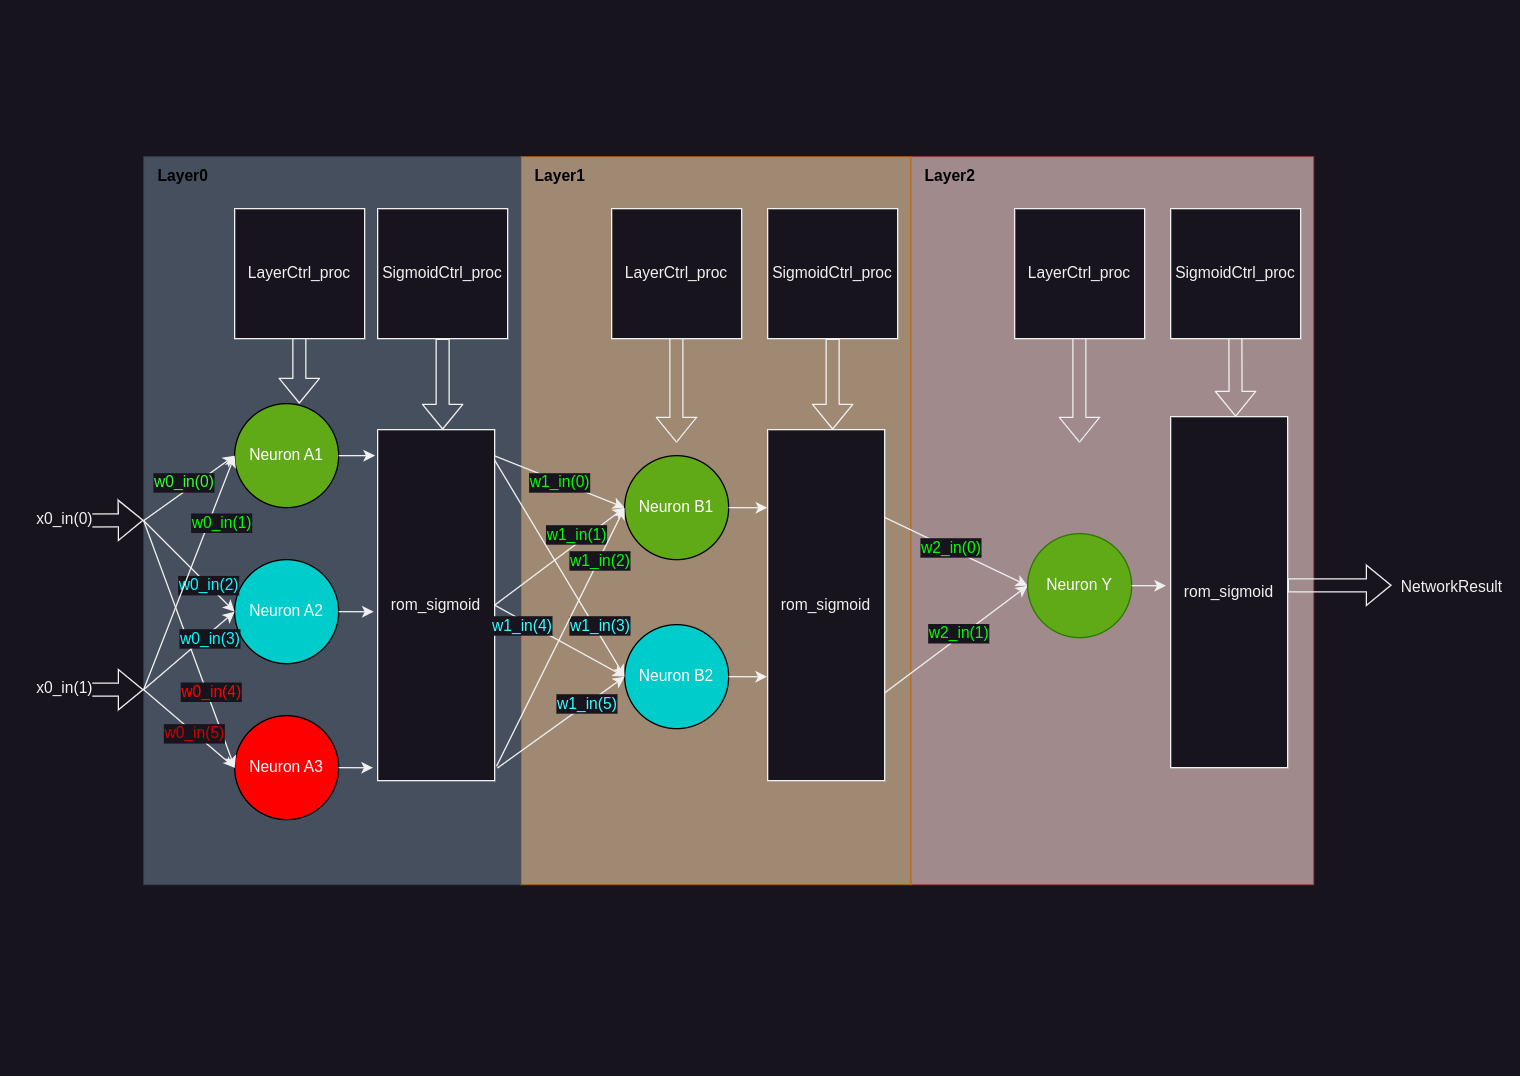

The diagram above was exported from draw.io. Its source (the exported page's mxGraphModel, read from the mxfile embedded in the PNG):
<mxGraphModel dx="2505" dy="1751" grid="1" gridSize="10" guides="1" tooltips="1" connect="1" arrows="1" fold="1" page="1" pageScale="1" pageWidth="1169" pageHeight="827" math="0" shadow="0">
  <root>
    <mxCell id="0" />
    <mxCell id="1" parent="0" />
    <mxCell id="SYQy1KJUXBrkszPhO71--110" value="" style="rounded=0;whiteSpace=wrap;html=1;direction=south;fillColor=#fad9d5;strokeColor=#ae4132;opacity=60;" parent="1" vertex="1">
      <mxGeometry x="700" y="120" width="310" height="560" as="geometry" />
    </mxCell>
    <mxCell id="SYQy1KJUXBrkszPhO71--87" value="" style="rounded=0;whiteSpace=wrap;html=1;direction=south;fillColor=#fad7ac;strokeColor=#b46504;opacity=60;" parent="1" vertex="1">
      <mxGeometry x="400" y="120" width="300" height="560" as="geometry" />
    </mxCell>
    <mxCell id="SYQy1KJUXBrkszPhO71--120" value="" style="shape=flexArrow;endArrow=classic;html=1;fontSize=12;exitX=0.5;exitY=1;exitDx=0;exitDy=0;" parent="1" edge="1">
      <mxGeometry width="50" height="50" relative="1" as="geometry">
        <mxPoint x="949.76" y="250" as="sourcePoint" />
        <mxPoint x="950" y="320.08000000000004" as="targetPoint" />
      </mxGeometry>
    </mxCell>
    <mxCell id="55" value="" style="rounded=0;whiteSpace=wrap;html=1;direction=south;fillColor=#647687;fontColor=#ffffff;strokeColor=#314354;opacity=60;" parent="1" vertex="1">
      <mxGeometry x="110" y="120" width="290" height="560" as="geometry" />
    </mxCell>
    <mxCell id="2" value="Neuron A1" style="ellipse;whiteSpace=wrap;html=1;aspect=fixed;fillColor=#60a917;fontColor=#ffffff;strokeColor=#000000;" parent="1" vertex="1">
      <mxGeometry x="180" y="310" width="80" height="80" as="geometry" />
    </mxCell>
    <mxCell id="3" value="Neuron A2" style="ellipse;whiteSpace=wrap;html=1;aspect=fixed;fillColor=#00CCCC;fontColor=#ffffff;strokeColor=#000000;" parent="1" vertex="1">
      <mxGeometry x="180" y="430" width="80" height="80" as="geometry" />
    </mxCell>
    <mxCell id="4" value="Neuron A3" style="ellipse;whiteSpace=wrap;html=1;aspect=fixed;fillColor=#FF0000;fontColor=#ffffff;strokeColor=#000000;" parent="1" vertex="1">
      <mxGeometry x="180" y="550" width="80" height="80" as="geometry" />
    </mxCell>
    <mxCell id="10" value="" style="endArrow=classic;html=1;exitX=1;exitY=0.5;exitDx=0;exitDy=0;endFill=1;" parent="1" edge="1">
      <mxGeometry width="50" height="50" relative="1" as="geometry">
        <mxPoint x="110" y="399.9999999999998" as="sourcePoint" />
        <mxPoint x="180" y="350" as="targetPoint" />
      </mxGeometry>
    </mxCell>
    <mxCell id="27" value="&lt;font color=&quot;#33ff33&quot;&gt;w0_in(0)&lt;/font&gt;" style="edgeLabel;html=1;align=center;verticalAlign=middle;resizable=0;points=[];fontSize=12;" parent="10" vertex="1" connectable="0">
      <mxGeometry x="-0.4014" relative="1" as="geometry">
        <mxPoint x="9" y="-15" as="offset" />
      </mxGeometry>
    </mxCell>
    <mxCell id="11" value="" style="endArrow=classic;html=1;entryX=0;entryY=0.5;entryDx=0;entryDy=0;endFill=1;" parent="1" target="3" edge="1">
      <mxGeometry width="50" height="50" relative="1" as="geometry">
        <mxPoint x="110" y="400" as="sourcePoint" />
        <mxPoint x="190" y="360" as="targetPoint" />
      </mxGeometry>
    </mxCell>
    <mxCell id="29" value="&lt;font color=&quot;#00ffff&quot;&gt;w0_in(2)&lt;/font&gt;" style="edgeLabel;html=1;align=center;verticalAlign=middle;resizable=0;points=[];fontSize=12;" parent="11" vertex="1" connectable="0">
      <mxGeometry x="0.2302" relative="1" as="geometry">
        <mxPoint x="7" y="7" as="offset" />
      </mxGeometry>
    </mxCell>
    <mxCell id="12" value="" style="endArrow=classic;html=1;entryX=0;entryY=0.5;entryDx=0;entryDy=0;exitX=1;exitY=0.5;exitDx=0;exitDy=0;endFill=1;" parent="1" target="4" edge="1">
      <mxGeometry width="50" height="50" relative="1" as="geometry">
        <mxPoint x="110" y="399.9999999999998" as="sourcePoint" />
        <mxPoint x="180" y="500" as="targetPoint" />
      </mxGeometry>
    </mxCell>
    <mxCell id="31" value="&lt;font color=&quot;#ff0000&quot;&gt;w0_in(4)&lt;/font&gt;" style="edgeLabel;html=1;align=center;verticalAlign=middle;resizable=0;points=[];fontSize=12;" parent="12" vertex="1" connectable="0">
      <mxGeometry x="-0.1266" y="2" relative="1" as="geometry">
        <mxPoint x="18" y="48" as="offset" />
      </mxGeometry>
    </mxCell>
    <mxCell id="13" value="" style="endArrow=classicThin;html=1;endFill=1;entryX=0;entryY=0.5;entryDx=0;entryDy=0;" parent="1" target="4" edge="1">
      <mxGeometry width="50" height="50" relative="1" as="geometry">
        <mxPoint x="110" y="530" as="sourcePoint" />
        <mxPoint x="100" y="590" as="targetPoint" />
      </mxGeometry>
    </mxCell>
    <mxCell id="32" value="&lt;font color=&quot;#cc0000&quot;&gt;w0_in(5)&lt;/font&gt;" style="edgeLabel;html=1;align=center;verticalAlign=middle;resizable=0;points=[];fontSize=12;" parent="13" vertex="1" connectable="0">
      <mxGeometry x="0.0783" y="1" relative="1" as="geometry">
        <mxPoint y="2" as="offset" />
      </mxGeometry>
    </mxCell>
    <mxCell id="14" value="" style="endArrow=classic;html=1;entryX=0;entryY=0.5;entryDx=0;entryDy=0;endFill=1;" parent="1" target="3" edge="1">
      <mxGeometry width="50" height="50" relative="1" as="geometry">
        <mxPoint x="110" y="530" as="sourcePoint" />
        <mxPoint x="110" y="530" as="targetPoint" />
      </mxGeometry>
    </mxCell>
    <mxCell id="30" value="&lt;font color=&quot;#00ffff&quot;&gt;w0_in(3)&lt;/font&gt;" style="edgeLabel;html=1;align=center;verticalAlign=middle;resizable=0;points=[];fontSize=12;" parent="14" vertex="1" connectable="0">
      <mxGeometry x="0.299" y="-1" relative="1" as="geometry">
        <mxPoint x="4" y="-2" as="offset" />
      </mxGeometry>
    </mxCell>
    <mxCell id="15" value="" style="endArrow=classic;html=1;entryX=0;entryY=0.5;entryDx=0;entryDy=0;endFill=1;exitX=1;exitY=0.5;exitDx=0;exitDy=0;" parent="1" target="2" edge="1">
      <mxGeometry width="50" height="50" relative="1" as="geometry">
        <mxPoint x="110" y="530" as="sourcePoint" />
        <mxPoint x="110" y="538" as="targetPoint" />
      </mxGeometry>
    </mxCell>
    <mxCell id="28" value="&lt;font color=&quot;#00ff00&quot;&gt;w0_in(1)&lt;/font&gt;" style="edgeLabel;html=1;align=center;verticalAlign=middle;resizable=0;points=[];fontSize=12;" parent="15" vertex="1" connectable="0">
      <mxGeometry x="-0.2961" y="1" relative="1" as="geometry">
        <mxPoint x="36" y="-66" as="offset" />
      </mxGeometry>
    </mxCell>
    <mxCell id="57" value="" style="shape=flexArrow;endArrow=classic;html=1;fontSize=12;exitX=0.5;exitY=1;exitDx=0;exitDy=0;" parent="1" edge="1">
      <mxGeometry width="50" height="50" relative="1" as="geometry">
        <mxPoint x="229.76" y="250" as="sourcePoint" />
        <mxPoint x="229.76" y="310" as="targetPoint" />
      </mxGeometry>
    </mxCell>
    <mxCell id="58" value="&lt;font color=&quot;#000000&quot;&gt;Layer0&lt;/font&gt;" style="text;html=1;align=center;verticalAlign=middle;resizable=0;points=[];autosize=1;strokeColor=none;fillColor=none;fontStyle=1" parent="1" vertex="1">
      <mxGeometry x="110" y="120" width="60" height="30" as="geometry" />
    </mxCell>
    <mxCell id="SYQy1KJUXBrkszPhO71--103" style="rounded=0;orthogonalLoop=1;jettySize=auto;html=1;exitX=0.075;exitY=-0.002;exitDx=0;exitDy=0;entryX=0;entryY=0.5;entryDx=0;entryDy=0;exitPerimeter=0;" parent="1" source="SYQy1KJUXBrkszPhO71--67" target="SYQy1KJUXBrkszPhO71--88" edge="1">
      <mxGeometry relative="1" as="geometry" />
    </mxCell>
    <mxCell id="SYQy1KJUXBrkszPhO71--127" value="&lt;font color=&quot;#00ff00&quot;&gt;w1_in(0)&lt;/font&gt;" style="edgeLabel;html=1;align=center;verticalAlign=middle;resizable=0;points=[];fontSize=12;fontFamily=Helvetica;fontColor=default;" parent="SYQy1KJUXBrkszPhO71--103" vertex="1" connectable="0">
      <mxGeometry x="-0.0157" relative="1" as="geometry">
        <mxPoint as="offset" />
      </mxGeometry>
    </mxCell>
    <mxCell id="SYQy1KJUXBrkszPhO71--106" style="rounded=0;orthogonalLoop=1;jettySize=auto;html=1;exitX=0.5;exitY=0;exitDx=0;exitDy=0;" parent="1" source="SYQy1KJUXBrkszPhO71--67" edge="1">
      <mxGeometry relative="1" as="geometry">
        <mxPoint x="480" y="390" as="targetPoint" />
      </mxGeometry>
    </mxCell>
    <mxCell id="SYQy1KJUXBrkszPhO71--131" value="&lt;font color=&quot;#00ff00&quot;&gt;w1_in(1)&lt;/font&gt;" style="edgeLabel;html=1;align=center;verticalAlign=middle;resizable=0;points=[];fontSize=12;fontFamily=Helvetica;fontColor=default;" parent="SYQy1KJUXBrkszPhO71--106" vertex="1" connectable="0">
      <mxGeometry x="0.2584" y="1" relative="1" as="geometry">
        <mxPoint y="-7" as="offset" />
      </mxGeometry>
    </mxCell>
    <mxCell id="SYQy1KJUXBrkszPhO71--107" style="rounded=0;orthogonalLoop=1;jettySize=auto;html=1;exitX=0.5;exitY=0;exitDx=0;exitDy=0;entryX=0;entryY=0.5;entryDx=0;entryDy=0;" parent="1" source="SYQy1KJUXBrkszPhO71--67" target="SYQy1KJUXBrkszPhO71--90" edge="1">
      <mxGeometry relative="1" as="geometry" />
    </mxCell>
    <mxCell id="SYQy1KJUXBrkszPhO71--67" value="rom_sigmoid" style="rounded=0;whiteSpace=wrap;html=1;direction=south;" parent="1" vertex="1">
      <mxGeometry x="290" y="330" width="90" height="270" as="geometry" />
    </mxCell>
    <mxCell id="SYQy1KJUXBrkszPhO71--72" style="edgeStyle=orthogonalEdgeStyle;rounded=0;orthogonalLoop=1;jettySize=auto;html=1;exitX=1;exitY=0.5;exitDx=0;exitDy=0;entryX=0.074;entryY=1.022;entryDx=0;entryDy=0;entryPerimeter=0;" parent="1" source="2" target="SYQy1KJUXBrkszPhO71--67" edge="1">
      <mxGeometry relative="1" as="geometry" />
    </mxCell>
    <mxCell id="SYQy1KJUXBrkszPhO71--78" style="edgeStyle=orthogonalEdgeStyle;rounded=0;orthogonalLoop=1;jettySize=auto;html=1;exitX=1;exitY=0.5;exitDx=0;exitDy=0;entryX=0.517;entryY=1.033;entryDx=0;entryDy=0;entryPerimeter=0;" parent="1" source="3" target="SYQy1KJUXBrkszPhO71--67" edge="1">
      <mxGeometry relative="1" as="geometry" />
    </mxCell>
    <mxCell id="SYQy1KJUXBrkszPhO71--80" style="edgeStyle=orthogonalEdgeStyle;rounded=0;orthogonalLoop=1;jettySize=auto;html=1;exitX=1;exitY=0.5;exitDx=0;exitDy=0;entryX=0.964;entryY=1.04;entryDx=0;entryDy=0;entryPerimeter=0;" parent="1" source="4" target="SYQy1KJUXBrkszPhO71--67" edge="1">
      <mxGeometry relative="1" as="geometry" />
    </mxCell>
    <mxCell id="SYQy1KJUXBrkszPhO71--82" value="SigmoidCtrl_proc" style="whiteSpace=wrap;html=1;aspect=fixed;fontSize=12;" parent="1" vertex="1">
      <mxGeometry x="290" y="160" width="100" height="100" as="geometry" />
    </mxCell>
    <mxCell id="SYQy1KJUXBrkszPhO71--83" value="" style="shape=flexArrow;endArrow=classic;html=1;fontSize=12;exitX=0.5;exitY=1;exitDx=0;exitDy=0;" parent="1" source="SYQy1KJUXBrkszPhO71--82" edge="1">
      <mxGeometry width="50" height="50" relative="1" as="geometry">
        <mxPoint x="340" y="289.9999999999998" as="sourcePoint" />
        <mxPoint x="340" y="330" as="targetPoint" />
      </mxGeometry>
    </mxCell>
    <mxCell id="SYQy1KJUXBrkszPhO71--86" value="LayerCtrl_proc" style="whiteSpace=wrap;html=1;aspect=fixed;fontSize=12;" parent="1" vertex="1">
      <mxGeometry x="180" y="160" width="100" height="100" as="geometry" />
    </mxCell>
    <mxCell id="SYQy1KJUXBrkszPhO71--88" value="Neuron B1" style="ellipse;whiteSpace=wrap;html=1;aspect=fixed;fillColor=#60a917;fontColor=#ffffff;strokeColor=#000000;" parent="1" vertex="1">
      <mxGeometry x="480" y="350" width="80" height="80" as="geometry" />
    </mxCell>
    <mxCell id="SYQy1KJUXBrkszPhO71--90" value="Neuron B2" style="ellipse;whiteSpace=wrap;html=1;aspect=fixed;fillColor=#00CCCC;fontColor=#ffffff;strokeColor=#000000;" parent="1" vertex="1">
      <mxGeometry x="480" y="480" width="80" height="80" as="geometry" />
    </mxCell>
    <mxCell id="SYQy1KJUXBrkszPhO71--91" value="" style="shape=flexArrow;endArrow=classic;html=1;fontSize=12;exitX=0.5;exitY=1;exitDx=0;exitDy=0;entryX=0.393;entryY=0.581;entryDx=0;entryDy=0;entryPerimeter=0;" parent="1" edge="1">
      <mxGeometry width="50" height="50" relative="1" as="geometry">
        <mxPoint x="519.76" y="250" as="sourcePoint" />
        <mxPoint x="519.8900000000001" y="340.0799999999999" as="targetPoint" />
      </mxGeometry>
    </mxCell>
    <mxCell id="SYQy1KJUXBrkszPhO71--92" value="&lt;font color=&quot;#000000&quot;&gt;&lt;b&gt;Layer1&lt;/b&gt;&lt;/font&gt;" style="text;html=1;align=center;verticalAlign=middle;resizable=0;points=[];autosize=1;strokeColor=none;fillColor=none;" parent="1" vertex="1">
      <mxGeometry x="400" y="120" width="60" height="30" as="geometry" />
    </mxCell>
    <mxCell id="SYQy1KJUXBrkszPhO71--121" style="rounded=0;orthogonalLoop=1;jettySize=auto;html=1;exitX=0.25;exitY=0;exitDx=0;exitDy=0;entryX=0;entryY=0.5;entryDx=0;entryDy=0;" parent="1" source="SYQy1KJUXBrkszPhO71--93" target="SYQy1KJUXBrkszPhO71--112" edge="1">
      <mxGeometry relative="1" as="geometry" />
    </mxCell>
    <mxCell id="SYQy1KJUXBrkszPhO71--136" value="&lt;font color=&quot;#00ff00&quot;&gt;w2_in(0)&lt;/font&gt;" style="edgeLabel;html=1;align=center;verticalAlign=middle;resizable=0;points=[];fontSize=12;fontFamily=Helvetica;fontColor=default;" parent="SYQy1KJUXBrkszPhO71--121" vertex="1" connectable="0">
      <mxGeometry x="-0.0986" y="1" relative="1" as="geometry">
        <mxPoint as="offset" />
      </mxGeometry>
    </mxCell>
    <mxCell id="SYQy1KJUXBrkszPhO71--122" style="rounded=0;orthogonalLoop=1;jettySize=auto;html=1;exitX=0.75;exitY=0;exitDx=0;exitDy=0;entryX=0;entryY=0.5;entryDx=0;entryDy=0;" parent="1" source="SYQy1KJUXBrkszPhO71--93" target="SYQy1KJUXBrkszPhO71--112" edge="1">
      <mxGeometry relative="1" as="geometry" />
    </mxCell>
    <mxCell id="SYQy1KJUXBrkszPhO71--93" value="rom_sigmoid" style="rounded=0;whiteSpace=wrap;html=1;direction=south;" parent="1" vertex="1">
      <mxGeometry x="590" y="330" width="90" height="270" as="geometry" />
    </mxCell>
    <mxCell id="SYQy1KJUXBrkszPhO71--94" style="edgeStyle=orthogonalEdgeStyle;rounded=0;orthogonalLoop=1;jettySize=auto;html=1;exitX=1;exitY=0.5;exitDx=0;exitDy=0;entryX=0.222;entryY=1.003;entryDx=0;entryDy=0;entryPerimeter=0;" parent="1" source="SYQy1KJUXBrkszPhO71--88" target="SYQy1KJUXBrkszPhO71--93" edge="1">
      <mxGeometry relative="1" as="geometry">
        <mxPoint x="588.02" y="389.98" as="targetPoint" />
      </mxGeometry>
    </mxCell>
    <mxCell id="SYQy1KJUXBrkszPhO71--96" style="edgeStyle=orthogonalEdgeStyle;rounded=0;orthogonalLoop=1;jettySize=auto;html=1;exitX=1;exitY=0.5;exitDx=0;exitDy=0;entryX=0.706;entryY=1.004;entryDx=0;entryDy=0;entryPerimeter=0;" parent="1" source="SYQy1KJUXBrkszPhO71--90" target="SYQy1KJUXBrkszPhO71--93" edge="1">
      <mxGeometry relative="1" as="geometry">
        <mxPoint x="586.4000000000001" y="520.2799999999997" as="targetPoint" />
      </mxGeometry>
    </mxCell>
    <mxCell id="SYQy1KJUXBrkszPhO71--97" value="SigmoidCtrl_proc" style="whiteSpace=wrap;html=1;aspect=fixed;fontSize=12;" parent="1" vertex="1">
      <mxGeometry x="590" y="160" width="100" height="100" as="geometry" />
    </mxCell>
    <mxCell id="SYQy1KJUXBrkszPhO71--98" value="" style="shape=flexArrow;endArrow=classic;html=1;fontSize=12;exitX=0.5;exitY=1;exitDx=0;exitDy=0;entryX=0.375;entryY=0.2;entryDx=0;entryDy=0;entryPerimeter=0;" parent="1" source="SYQy1KJUXBrkszPhO71--97" target="SYQy1KJUXBrkszPhO71--87" edge="1">
      <mxGeometry width="50" height="50" relative="1" as="geometry">
        <mxPoint x="629.5" y="240" as="sourcePoint" />
        <mxPoint x="609.9599999999998" y="319.9200000000001" as="targetPoint" />
      </mxGeometry>
    </mxCell>
    <mxCell id="SYQy1KJUXBrkszPhO71--99" value="LayerCtrl_proc" style="whiteSpace=wrap;html=1;aspect=fixed;fontSize=12;" parent="1" vertex="1">
      <mxGeometry x="470" y="160" width="100" height="100" as="geometry" />
    </mxCell>
    <mxCell id="SYQy1KJUXBrkszPhO71--104" style="rounded=0;orthogonalLoop=1;jettySize=auto;html=1;exitX=0.088;exitY=-0.002;exitDx=0;exitDy=0;entryX=0;entryY=0.5;entryDx=0;entryDy=0;exitPerimeter=0;" parent="1" source="SYQy1KJUXBrkszPhO71--67" target="SYQy1KJUXBrkszPhO71--90" edge="1">
      <mxGeometry relative="1" as="geometry">
        <mxPoint x="390" y="360" as="sourcePoint" />
        <mxPoint x="500" y="400" as="targetPoint" />
      </mxGeometry>
    </mxCell>
    <mxCell id="SYQy1KJUXBrkszPhO71--133" value="&lt;font color=&quot;#33ffff&quot;&gt;w1_in(3)&lt;/font&gt;" style="edgeLabel;html=1;align=center;verticalAlign=middle;resizable=0;points=[];fontSize=12;fontFamily=Helvetica;fontColor=default;" parent="SYQy1KJUXBrkszPhO71--104" vertex="1" connectable="0">
      <mxGeometry x="0.4824" y="-1" relative="1" as="geometry">
        <mxPoint x="7" y="3" as="offset" />
      </mxGeometry>
    </mxCell>
    <mxCell id="SYQy1KJUXBrkszPhO71--108" style="rounded=0;orthogonalLoop=1;jettySize=auto;html=1;exitX=0.959;exitY=-0.016;exitDx=0;exitDy=0;entryX=0;entryY=0.5;entryDx=0;entryDy=0;exitPerimeter=0;" parent="1" source="SYQy1KJUXBrkszPhO71--67" target="SYQy1KJUXBrkszPhO71--88" edge="1">
      <mxGeometry relative="1" as="geometry">
        <mxPoint x="390" y="475" as="sourcePoint" />
        <mxPoint x="490" y="530" as="targetPoint" />
      </mxGeometry>
    </mxCell>
    <mxCell id="SYQy1KJUXBrkszPhO71--132" value="&lt;font color=&quot;#00ff00&quot;&gt;w1_in(2)&lt;/font&gt;" style="edgeLabel;html=1;align=center;verticalAlign=middle;resizable=0;points=[];fontSize=12;fontFamily=Helvetica;fontColor=default;" parent="SYQy1KJUXBrkszPhO71--108" vertex="1" connectable="0">
      <mxGeometry x="0.4287" relative="1" as="geometry">
        <mxPoint x="8" y="-17" as="offset" />
      </mxGeometry>
    </mxCell>
    <mxCell id="SYQy1KJUXBrkszPhO71--109" style="rounded=0;orthogonalLoop=1;jettySize=auto;html=1;exitX=0.964;exitY=-0.024;exitDx=0;exitDy=0;entryX=0;entryY=0.5;entryDx=0;entryDy=0;exitPerimeter=0;" parent="1" source="SYQy1KJUXBrkszPhO71--67" target="SYQy1KJUXBrkszPhO71--90" edge="1">
      <mxGeometry relative="1" as="geometry">
        <mxPoint x="391" y="599" as="sourcePoint" />
        <mxPoint x="490" y="400" as="targetPoint" />
      </mxGeometry>
    </mxCell>
    <mxCell id="SYQy1KJUXBrkszPhO71--112" value="Neuron Y" style="ellipse;whiteSpace=wrap;html=1;aspect=fixed;fillColor=#60a917;fontColor=#ffffff;strokeColor=#2D7600;" parent="1" vertex="1">
      <mxGeometry x="790" y="410" width="80" height="80" as="geometry" />
    </mxCell>
    <mxCell id="SYQy1KJUXBrkszPhO71--113" value="" style="shape=flexArrow;endArrow=classic;html=1;fontSize=12;exitX=0.5;exitY=1;exitDx=0;exitDy=0;entryX=0.393;entryY=0.581;entryDx=0;entryDy=0;entryPerimeter=0;" parent="1" edge="1">
      <mxGeometry width="50" height="50" relative="1" as="geometry">
        <mxPoint x="829.76" y="250" as="sourcePoint" />
        <mxPoint x="829.8900000000001" y="340.0799999999999" as="targetPoint" />
      </mxGeometry>
    </mxCell>
    <mxCell id="SYQy1KJUXBrkszPhO71--114" value="rom_sigmoid" style="rounded=0;whiteSpace=wrap;html=1;direction=south;" parent="1" vertex="1">
      <mxGeometry x="900" y="320" width="90" height="270" as="geometry" />
    </mxCell>
    <mxCell id="SYQy1KJUXBrkszPhO71--116" style="edgeStyle=orthogonalEdgeStyle;rounded=0;orthogonalLoop=1;jettySize=auto;html=1;exitX=1;exitY=0.5;exitDx=0;exitDy=0;entryX=0.964;entryY=1.04;entryDx=0;entryDy=0;entryPerimeter=0;" parent="1" source="SYQy1KJUXBrkszPhO71--112" edge="1">
      <mxGeometry relative="1" as="geometry">
        <mxPoint x="896.4000000000001" y="450.27999999999975" as="targetPoint" />
      </mxGeometry>
    </mxCell>
    <mxCell id="SYQy1KJUXBrkszPhO71--117" value="SigmoidCtrl_proc" style="whiteSpace=wrap;html=1;aspect=fixed;fontSize=12;" parent="1" vertex="1">
      <mxGeometry x="900" y="160" width="100" height="100" as="geometry" />
    </mxCell>
    <mxCell id="SYQy1KJUXBrkszPhO71--119" value="LayerCtrl_proc" style="whiteSpace=wrap;html=1;aspect=fixed;fontSize=12;" parent="1" vertex="1">
      <mxGeometry x="780" y="160" width="100" height="100" as="geometry" />
    </mxCell>
    <mxCell id="SYQy1KJUXBrkszPhO71--134" value="&lt;font color=&quot;#33ffff&quot;&gt;w1_in(4)&lt;/font&gt;" style="edgeLabel;html=1;align=center;verticalAlign=middle;resizable=0;points=[];fontSize=12;fontFamily=Helvetica;fontColor=default;" parent="1" vertex="1" connectable="0">
      <mxGeometry x="400.0013705533529" y="479.99545624141376" as="geometry" />
    </mxCell>
    <mxCell id="SYQy1KJUXBrkszPhO71--135" value="&lt;font color=&quot;#33ffff&quot;&gt;w1_in(5)&lt;/font&gt;" style="edgeLabel;html=1;align=center;verticalAlign=middle;resizable=0;points=[];fontSize=12;fontFamily=Helvetica;fontColor=default;" parent="1" vertex="1" connectable="0">
      <mxGeometry x="450.0013705533529" y="539.9954562414138" as="geometry" />
    </mxCell>
    <mxCell id="SYQy1KJUXBrkszPhO71--137" value="&lt;font color=&quot;#00ff00&quot;&gt;w2_in(1)&lt;/font&gt;" style="edgeLabel;html=1;align=center;verticalAlign=middle;resizable=0;points=[];fontSize=12;fontFamily=Helvetica;fontColor=default;" parent="1" vertex="1" connectable="0">
      <mxGeometry x="739.938260801777" y="489.996113406007" as="geometry">
        <mxPoint x="-4" y="-4" as="offset" />
      </mxGeometry>
    </mxCell>
    <mxCell id="SYQy1KJUXBrkszPhO71--138" value="&lt;font color=&quot;#000000&quot;&gt;Layer2&lt;/font&gt;" style="text;html=1;align=center;verticalAlign=middle;resizable=0;points=[];autosize=1;fontStyle=1" parent="1" vertex="1">
      <mxGeometry x="700" y="120" width="60" height="30" as="geometry" />
    </mxCell>
    <mxCell id="SYQy1KJUXBrkszPhO71--139" value="" style="shape=flexArrow;endArrow=classic;html=1;rounded=0;fontFamily=Helvetica;fontSize=12;fontColor=default;" parent="1" edge="1">
      <mxGeometry width="50" height="50" relative="1" as="geometry">
        <mxPoint x="30" y="400" as="sourcePoint" />
        <mxPoint x="110" y="399.66" as="targetPoint" />
      </mxGeometry>
    </mxCell>
    <mxCell id="SYQy1KJUXBrkszPhO71--140" value="x0_in(0)" style="edgeLabel;html=1;align=center;verticalAlign=middle;resizable=0;points=[];fontSize=12;fontFamily=Helvetica;fontColor=default;" parent="SYQy1KJUXBrkszPhO71--139" vertex="1" connectable="0">
      <mxGeometry x="-0.5402" y="2" relative="1" as="geometry">
        <mxPoint as="offset" />
      </mxGeometry>
    </mxCell>
    <mxCell id="SYQy1KJUXBrkszPhO71--141" value="" style="shape=flexArrow;endArrow=classic;html=1;rounded=0;fontFamily=Helvetica;fontSize=12;fontColor=default;" parent="1" edge="1">
      <mxGeometry width="50" height="50" relative="1" as="geometry">
        <mxPoint x="30" y="530" as="sourcePoint" />
        <mxPoint x="110" y="530" as="targetPoint" />
      </mxGeometry>
    </mxCell>
    <mxCell id="SYQy1KJUXBrkszPhO71--142" value="x0_in(1)" style="edgeLabel;html=1;align=center;verticalAlign=middle;resizable=0;points=[];fontSize=12;fontFamily=Helvetica;fontColor=default;" parent="SYQy1KJUXBrkszPhO71--141" vertex="1" connectable="0">
      <mxGeometry x="-0.5402" y="2" relative="1" as="geometry">
        <mxPoint as="offset" />
      </mxGeometry>
    </mxCell>
    <mxCell id="SYQy1KJUXBrkszPhO71--144" value="" style="shape=flexArrow;endArrow=classic;html=1;rounded=0;fontFamily=Helvetica;fontSize=12;fontColor=default;" parent="1" edge="1">
      <mxGeometry width="50" height="50" relative="1" as="geometry">
        <mxPoint x="990" y="449.76" as="sourcePoint" />
        <mxPoint x="1070" y="449.76" as="targetPoint" />
      </mxGeometry>
    </mxCell>
    <mxCell id="SYQy1KJUXBrkszPhO71--146" value="NetworkResult" style="edgeLabel;html=1;align=center;verticalAlign=middle;resizable=0;points=[];fontSize=12;fontFamily=Helvetica;fontColor=default;" parent="1" vertex="1" connectable="0">
      <mxGeometry x="1119.996470588235" y="450" as="geometry">
        <mxPoint x="-5" as="offset" />
      </mxGeometry>
    </mxCell>
  </root>
</mxGraphModel>